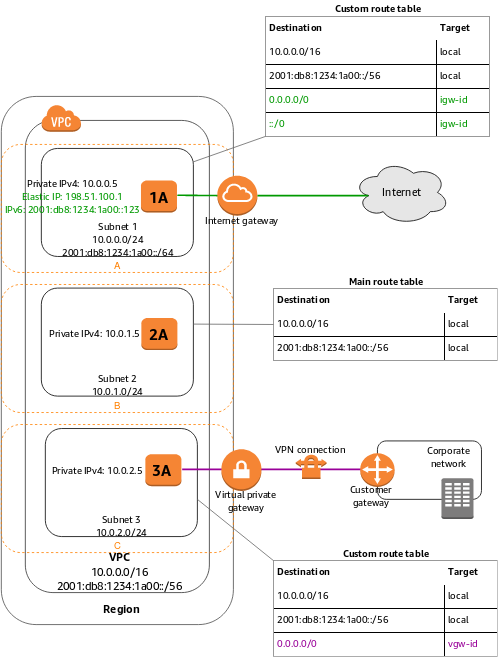

The diagram above was exported from draw.io. Its source (the exported page's mxGraphModel, read from the mxfile embedded in the PNG):
<mxGraphModel dx="2942" dy="998" grid="1" gridSize="10" guides="1" tooltips="1" connect="1" arrows="1" fold="1" page="1" pageScale="1" pageWidth="827" pageHeight="1169" math="0" shadow="0">
  <root>
    <mxCell id="0" />
    <mxCell id="1" parent="0" />
    <mxCell id="QrMUxoyvhuizKPamsWpn-1" value="" style="rounded=1;whiteSpace=wrap;html=1;strokeColor=#4d4d4d;" parent="1" vertex="1">
      <mxGeometry x="80" y="180" width="290" height="660" as="geometry" />
    </mxCell>
    <mxCell id="QrMUxoyvhuizKPamsWpn-2" value="" style="rounded=1;whiteSpace=wrap;html=1;strokeColor=#333333;" parent="1" vertex="1">
      <mxGeometry x="110" y="210" width="230" height="590" as="geometry" />
    </mxCell>
    <mxCell id="QrMUxoyvhuizKPamsWpn-3" value="&lt;font style=&quot;font-size: 14px&quot; face=&quot;Amazon Ember&quot;&gt;&lt;b&gt;Region&lt;/b&gt;&lt;/font&gt;" style="text;html=1;strokeColor=none;fillColor=none;align=center;verticalAlign=middle;whiteSpace=wrap;rounded=0;" parent="1" vertex="1">
      <mxGeometry x="182.5" y="810" width="95" height="20" as="geometry" />
    </mxCell>
    <mxCell id="QrMUxoyvhuizKPamsWpn-4" value="&lt;font face=&quot;Amazon Ember&quot; style=&quot;font-size: 14px&quot;&gt;&lt;b&gt;VPC&lt;/b&gt;&lt;br&gt;10.0.0.0/16&lt;br&gt;2001:db8:1234:1a00::/56&lt;br&gt;&lt;/font&gt;" style="text;html=1;strokeColor=none;fillColor=none;align=center;verticalAlign=middle;whiteSpace=wrap;rounded=0;" parent="1" vertex="1">
      <mxGeometry x="182" y="764" width="90" height="20" as="geometry" />
    </mxCell>
    <mxCell id="QrMUxoyvhuizKPamsWpn-5" value="" style="outlineConnect=0;dashed=0;verticalLabelPosition=bottom;verticalAlign=top;align=center;html=1;shape=mxgraph.aws3.virtual_private_cloud;fillColor=#F58534;gradientColor=none;" parent="1" vertex="1">
      <mxGeometry x="130" y="190" width="49.5" height="34" as="geometry" />
    </mxCell>
    <mxCell id="QrMUxoyvhuizKPamsWpn-6" value="&lt;font color=&quot;#ff8000&quot;&gt;&lt;br&gt;&lt;br&gt;&lt;br&gt;&lt;br&gt;&lt;br&gt;&lt;br&gt;&lt;br&gt;&lt;br&gt;&lt;br&gt;&lt;br&gt;A&lt;/font&gt;" style="rounded=1;whiteSpace=wrap;html=1;dashed=1;strokeColor=#ff8000;fillColor=none;" parent="1" vertex="1">
      <mxGeometry x="80" y="240" width="290" height="160" as="geometry" />
    </mxCell>
    <mxCell id="QrMUxoyvhuizKPamsWpn-11" value="&lt;br&gt;&lt;br&gt;&lt;br&gt;&lt;font face=&quot;Amazon Ember&quot;&gt;&lt;br&gt;&lt;br&gt;&lt;br&gt;Subnet 1&lt;br&gt;10.0.0.0/24&lt;br&gt;2001:db8:1234:1a00::/64&lt;/font&gt;" style="rounded=1;whiteSpace=wrap;html=1;" parent="1" vertex="1">
      <mxGeometry x="130" y="245" width="190" height="135" as="geometry" />
    </mxCell>
    <mxCell id="QrMUxoyvhuizKPamsWpn-14" value="" style="outlineConnect=0;dashed=0;verticalLabelPosition=bottom;verticalAlign=top;align=center;html=1;shape=mxgraph.aws3.instance;fillColor=#F58534;gradientColor=none;" parent="1" vertex="1">
      <mxGeometry x="254.5" y="285" width="45" height="40" as="geometry" />
    </mxCell>
    <mxCell id="QrMUxoyvhuizKPamsWpn-18" value="&lt;font face=&quot;Amazon Ember&quot; size=&quot;1&quot;&gt;&lt;b style=&quot;font-size: 19px&quot;&gt;1A&lt;/b&gt;&lt;/font&gt;" style="text;html=1;strokeColor=none;fillColor=none;align=center;verticalAlign=middle;whiteSpace=wrap;rounded=0;" parent="1" vertex="1">
      <mxGeometry x="257" y="295" width="40" height="20" as="geometry" />
    </mxCell>
    <mxCell id="QrMUxoyvhuizKPamsWpn-21" value="&lt;font face=&quot;Amazon Ember&quot;&gt;Internet gateway&lt;/font&gt;" style="text;html=1;strokeColor=none;fillColor=none;align=center;verticalAlign=middle;whiteSpace=wrap;rounded=0;" parent="1" vertex="1">
      <mxGeometry x="330" y="325" width="100" height="20" as="geometry" />
    </mxCell>
    <mxCell id="QrMUxoyvhuizKPamsWpn-22" value="&lt;font face=&quot;Amazon Ember&quot;&gt;Private IPv4: 10.0.0.5&lt;br&gt;&lt;font color=&quot;#009900&quot;&gt;Elastic IP: 198.51.100.1&lt;br&gt;IPv6: 2001:db8:1234:1a00::123&lt;/font&gt;&lt;br&gt;&lt;/font&gt;" style="text;html=1;strokeColor=none;fillColor=none;align=center;verticalAlign=middle;whiteSpace=wrap;rounded=0;" parent="1" vertex="1">
      <mxGeometry x="79" y="285" width="178" height="40" as="geometry" />
    </mxCell>
    <mxCell id="QrMUxoyvhuizKPamsWpn-25" value="&lt;font color=&quot;#ff8000&quot;&gt;&lt;br&gt;&lt;br&gt;&lt;br&gt;&lt;br&gt;&lt;br&gt;&lt;br&gt;&lt;br&gt;&lt;br&gt;&lt;br&gt;&lt;br&gt;B&lt;br&gt;&lt;/font&gt;" style="rounded=1;whiteSpace=wrap;html=1;dashed=1;strokeColor=#ff8000;fillColor=none;" parent="1" vertex="1">
      <mxGeometry x="80" y="415" width="290" height="160" as="geometry" />
    </mxCell>
    <mxCell id="QrMUxoyvhuizKPamsWpn-26" value="&lt;font color=&quot;#ff8000&quot;&gt;&lt;br&gt;&lt;br&gt;&lt;br&gt;&lt;br&gt;&lt;br&gt;&lt;br&gt;&lt;br&gt;&lt;br&gt;&lt;br&gt;&lt;br&gt;C&lt;br&gt;&lt;/font&gt;" style="rounded=1;whiteSpace=wrap;html=1;dashed=1;strokeColor=#ff8000;fillColor=none;" parent="1" vertex="1">
      <mxGeometry x="80" y="590" width="290" height="160" as="geometry" />
    </mxCell>
    <mxCell id="QrMUxoyvhuizKPamsWpn-28" value="&lt;br&gt;&lt;br&gt;&lt;br&gt;&lt;font face=&quot;Amazon Ember&quot;&gt;&lt;br&gt;&lt;br&gt;&lt;br&gt;&lt;br&gt;Subnet 2&lt;br&gt;10.0.1.0/24&lt;br&gt;&lt;/font&gt;" style="rounded=1;whiteSpace=wrap;html=1;" parent="1" vertex="1">
      <mxGeometry x="130" y="419.5" width="190" height="135" as="geometry" />
    </mxCell>
    <mxCell id="QrMUxoyvhuizKPamsWpn-29" value="&lt;br&gt;&lt;br&gt;&lt;br&gt;&lt;font face=&quot;Amazon Ember&quot;&gt;&lt;br&gt;&lt;br&gt;&lt;br&gt;&lt;br&gt;Subnet 3&lt;br&gt;10.0.2.0/24&lt;br&gt;&lt;/font&gt;" style="rounded=1;whiteSpace=wrap;html=1;" parent="1" vertex="1">
      <mxGeometry x="135" y="595" width="190" height="135" as="geometry" />
    </mxCell>
    <mxCell id="QrMUxoyvhuizKPamsWpn-17" value="" style="outlineConnect=0;dashed=0;verticalLabelPosition=bottom;verticalAlign=top;align=center;html=1;shape=mxgraph.aws3.instance;fillColor=#F58534;gradientColor=none;" parent="1" vertex="1">
      <mxGeometry x="255" y="457" width="45" height="40" as="geometry" />
    </mxCell>
    <mxCell id="QrMUxoyvhuizKPamsWpn-16" value="" style="outlineConnect=0;dashed=0;verticalLabelPosition=bottom;verticalAlign=top;align=center;html=1;shape=mxgraph.aws3.instance;fillColor=#F58534;gradientColor=none;" parent="1" vertex="1">
      <mxGeometry x="260" y="627" width="45" height="40" as="geometry" />
    </mxCell>
    <mxCell id="QrMUxoyvhuizKPamsWpn-19" value="&lt;font face=&quot;Amazon Ember&quot; size=&quot;1&quot;&gt;&lt;b style=&quot;font-size: 19px&quot;&gt;2A&lt;/b&gt;&lt;/font&gt;" style="text;html=1;strokeColor=none;fillColor=none;align=center;verticalAlign=middle;whiteSpace=wrap;rounded=0;" parent="1" vertex="1">
      <mxGeometry x="257" y="466" width="40" height="20" as="geometry" />
    </mxCell>
    <mxCell id="QrMUxoyvhuizKPamsWpn-20" value="&lt;font face=&quot;Amazon Ember&quot; size=&quot;1&quot;&gt;&lt;b style=&quot;font-size: 19px&quot;&gt;3A&lt;/b&gt;&lt;/font&gt;" style="text;html=1;strokeColor=none;fillColor=none;align=center;verticalAlign=middle;whiteSpace=wrap;rounded=0;" parent="1" vertex="1">
      <mxGeometry x="259.5" y="637" width="40" height="20" as="geometry" />
    </mxCell>
    <mxCell id="QrMUxoyvhuizKPamsWpn-31" value="&lt;font face=&quot;Amazon Ember&quot;&gt;Private IPv4: 10.0.1.5&lt;br&gt;&lt;/font&gt;" style="text;html=1;strokeColor=none;fillColor=none;align=center;verticalAlign=middle;whiteSpace=wrap;rounded=0;" parent="1" vertex="1">
      <mxGeometry x="107" y="467" width="178" height="20" as="geometry" />
    </mxCell>
    <mxCell id="QrMUxoyvhuizKPamsWpn-32" value="&lt;font face=&quot;Amazon Ember&quot;&gt;Private IPv4: 10.0.2.5&lt;br&gt;&lt;/font&gt;" style="text;html=1;strokeColor=none;fillColor=none;align=center;verticalAlign=middle;whiteSpace=wrap;rounded=0;" parent="1" vertex="1">
      <mxGeometry x="110" y="637" width="178" height="20" as="geometry" />
    </mxCell>
    <mxCell id="QrMUxoyvhuizKPamsWpn-39" value="&lt;table border=&quot;1&quot; width=&quot;100%&quot; cellpadding=&quot;4&quot; style=&quot;width: 100% ; height: 100% ; border-collapse: collapse ; background-color: rgb(255 , 255 , 255) ; border: 1px solid rgb(153 , 153 , 153)&quot;&gt;&lt;tbody&gt;&lt;tr style=&quot;color: rgb(255 , 255 , 255)&quot;&gt;&lt;th align=&quot;left&quot;&gt;&lt;font color=&quot;#000000&quot; face=&quot;Amazon Ember&quot;&gt;Destination&lt;/font&gt;&lt;/th&gt;&lt;th align=&quot;left&quot;&gt;&lt;font color=&quot;#000000&quot; face=&quot;Amazon Ember&quot;&gt;Target&lt;/font&gt;&lt;/th&gt;&lt;/tr&gt;&lt;tr&gt;&lt;td&gt;&lt;font face=&quot;Amazon Ember&quot;&gt;10.0.0.0/16&lt;/font&gt;&lt;/td&gt;&lt;td&gt;&lt;font face=&quot;Amazon Ember&quot;&gt;local&lt;/font&gt;&lt;/td&gt;&lt;/tr&gt;&lt;tr&gt;&lt;td&gt;&lt;font face=&quot;Amazon Ember&quot;&gt;2001:db8:1234:1a00::/56&lt;/font&gt;&lt;/td&gt;&lt;td&gt;&lt;font face=&quot;Amazon Ember&quot;&gt;local&lt;/font&gt;&lt;/td&gt;&lt;/tr&gt;&lt;tr&gt;&lt;td&gt;&lt;font face=&quot;Amazon Ember&quot; color=&quot;#009900&quot;&gt;0.0.0.0/0&lt;/font&gt;&lt;/td&gt;&lt;td&gt;&lt;font face=&quot;Amazon Ember&quot; color=&quot;#009900&quot;&gt;igw-id&lt;/font&gt;&lt;/td&gt;&lt;/tr&gt;&lt;tr&gt;&lt;td&gt;&lt;font face=&quot;Amazon Ember&quot; color=&quot;#009900&quot;&gt;::/0&lt;/font&gt;&lt;/td&gt;&lt;td&gt;&lt;font face=&quot;Amazon Ember&quot; color=&quot;#009900&quot;&gt;igw-id&lt;/font&gt;&lt;/td&gt;&lt;/tr&gt;&lt;/tbody&gt;&lt;/table&gt;" style="text;html=1;overflow=fill;rounded=0;" parent="1" vertex="1">
      <mxGeometry x="410" y="80" width="280" height="150" as="geometry" />
    </mxCell>
    <mxCell id="QrMUxoyvhuizKPamsWpn-40" value="&lt;font face=&quot;Amazon Ember&quot;&gt;&lt;b&gt;Custom route table&lt;/b&gt;&lt;br&gt;&lt;/font&gt;" style="text;html=1;strokeColor=none;fillColor=none;align=center;verticalAlign=middle;whiteSpace=wrap;rounded=0;" parent="1" vertex="1">
      <mxGeometry x="485" y="60" width="130" height="20" as="geometry" />
    </mxCell>
    <mxCell id="QrMUxoyvhuizKPamsWpn-41" value="&lt;table border=&quot;1&quot; width=&quot;100%&quot; cellpadding=&quot;4&quot; style=&quot;width: 100% ; height: 100% ; border-collapse: collapse ; background-color: rgb(255 , 255 , 255) ; border: 1px solid rgb(153 , 153 , 153)&quot;&gt;&lt;tbody&gt;&lt;tr style=&quot;color: rgb(255 , 255 , 255)&quot;&gt;&lt;th align=&quot;left&quot;&gt;&lt;font color=&quot;#000000&quot; face=&quot;Amazon Ember&quot;&gt;Destination&lt;/font&gt;&lt;/th&gt;&lt;th align=&quot;left&quot;&gt;&lt;font color=&quot;#000000&quot; face=&quot;Amazon Ember&quot;&gt;Target&lt;/font&gt;&lt;/th&gt;&lt;/tr&gt;&lt;tr&gt;&lt;td&gt;&lt;font face=&quot;Amazon Ember&quot;&gt;10.0.0.0/16&lt;/font&gt;&lt;/td&gt;&lt;td&gt;&lt;font face=&quot;Amazon Ember&quot;&gt;local&lt;/font&gt;&lt;/td&gt;&lt;/tr&gt;&lt;tr&gt;&lt;td&gt;&lt;font face=&quot;Amazon Ember&quot;&gt;2001:db8:1234:1a00::/56&lt;/font&gt;&lt;/td&gt;&lt;td&gt;&lt;font face=&quot;Amazon Ember&quot;&gt;local&lt;/font&gt;&lt;/td&gt;&lt;/tr&gt;&lt;/tbody&gt;&lt;/table&gt;" style="text;html=1;overflow=fill;rounded=0;" parent="1" vertex="1">
      <mxGeometry x="420" y="420" width="280" height="90" as="geometry" />
    </mxCell>
    <mxCell id="QrMUxoyvhuizKPamsWpn-42" value="&lt;font face=&quot;Amazon Ember&quot;&gt;&lt;b&gt;Main route table&lt;/b&gt;&lt;br&gt;&lt;/font&gt;" style="text;html=1;strokeColor=none;fillColor=none;align=center;verticalAlign=middle;whiteSpace=wrap;rounded=0;" parent="1" vertex="1">
      <mxGeometry x="495" y="401" width="130" height="20" as="geometry" />
    </mxCell>
    <mxCell id="QrMUxoyvhuizKPamsWpn-44" value="&lt;table border=&quot;1&quot; width=&quot;100%&quot; cellpadding=&quot;4&quot; style=&quot;width: 100% ; height: 100% ; border-collapse: collapse ; background-color: rgb(255 , 255 , 255) ; border: 1px solid rgb(153 , 153 , 153)&quot;&gt;&lt;tbody&gt;&lt;tr style=&quot;color: rgb(255 , 255 , 255)&quot;&gt;&lt;th align=&quot;left&quot;&gt;&lt;font color=&quot;#000000&quot; face=&quot;Amazon Ember&quot;&gt;Destination&lt;/font&gt;&lt;/th&gt;&lt;th align=&quot;left&quot;&gt;&lt;font color=&quot;#000000&quot; face=&quot;Amazon Ember&quot;&gt;Target&lt;/font&gt;&lt;/th&gt;&lt;/tr&gt;&lt;tr&gt;&lt;td&gt;&lt;font face=&quot;Amazon Ember&quot;&gt;10.0.0.0/16&lt;/font&gt;&lt;/td&gt;&lt;td&gt;&lt;font face=&quot;Amazon Ember&quot;&gt;local&lt;/font&gt;&lt;/td&gt;&lt;/tr&gt;&lt;tr&gt;&lt;td&gt;&lt;font face=&quot;Amazon Ember&quot;&gt;2001:db8:1234:1a00::/56&lt;/font&gt;&lt;/td&gt;&lt;td&gt;&lt;font face=&quot;Amazon Ember&quot;&gt;local&lt;/font&gt;&lt;/td&gt;&lt;/tr&gt;&lt;tr&gt;&lt;td&gt;&lt;font face=&quot;Amazon Ember&quot; color=&quot;#990099&quot;&gt;0.0.0.0/0&lt;/font&gt;&lt;/td&gt;&lt;td&gt;&lt;font face=&quot;Amazon Ember&quot; color=&quot;#990099&quot;&gt;vgw-id&lt;/font&gt;&lt;/td&gt;&lt;/tr&gt;&lt;/tbody&gt;&lt;/table&gt;" style="text;html=1;overflow=fill;rounded=0;" parent="1" vertex="1">
      <mxGeometry x="420" y="760" width="280" height="120" as="geometry" />
    </mxCell>
    <mxCell id="QrMUxoyvhuizKPamsWpn-45" value="&lt;font face=&quot;Amazon Ember&quot;&gt;&lt;b&gt;Custom route table&lt;/b&gt;&lt;br&gt;&lt;/font&gt;" style="text;html=1;strokeColor=none;fillColor=none;align=center;verticalAlign=middle;whiteSpace=wrap;rounded=0;" parent="1" vertex="1">
      <mxGeometry x="495" y="741" width="130" height="20" as="geometry" />
    </mxCell>
    <mxCell id="QrMUxoyvhuizKPamsWpn-46" value="" style="rounded=1;whiteSpace=wrap;html=1;" parent="1" vertex="1">
      <mxGeometry x="550" y="610.5" width="130" height="73" as="geometry" />
    </mxCell>
    <mxCell id="QrMUxoyvhuizKPamsWpn-47" value="" style="outlineConnect=0;dashed=0;verticalLabelPosition=bottom;verticalAlign=top;align=center;html=1;shape=mxgraph.aws3.corporate_data_center;fillColor=#7D7C7C;gradientColor=none;" parent="1" vertex="1">
      <mxGeometry x="630" y="657" width="40" height="51" as="geometry" />
    </mxCell>
    <mxCell id="QrMUxoyvhuizKPamsWpn-48" value="&lt;font face=&quot;Amazon Ember&quot;&gt;Corporate network&lt;br&gt;&lt;/font&gt;" style="text;html=1;strokeColor=none;fillColor=none;align=center;verticalAlign=middle;whiteSpace=wrap;rounded=0;" parent="1" vertex="1">
      <mxGeometry x="606" y="621" width="64" height="20" as="geometry" />
    </mxCell>
    <mxCell id="QrMUxoyvhuizKPamsWpn-50" value="" style="endArrow=none;html=1;entryX=0;entryY=1;entryDx=0;entryDy=0;strokeColor=#666666;exitX=0.998;exitY=0.125;exitDx=0;exitDy=0;exitPerimeter=0;" parent="1" source="QrMUxoyvhuizKPamsWpn-11" target="QrMUxoyvhuizKPamsWpn-39" edge="1">
      <mxGeometry width="50" height="50" relative="1" as="geometry">
        <mxPoint x="320" y="284.5" as="sourcePoint" />
        <mxPoint x="380" y="284.5" as="targetPoint" />
      </mxGeometry>
    </mxCell>
    <mxCell id="QrMUxoyvhuizKPamsWpn-51" value="" style="endArrow=none;html=1;entryX=0;entryY=0.5;entryDx=0;entryDy=0;strokeColor=#666666;" parent="1" edge="1">
      <mxGeometry width="50" height="50" relative="1" as="geometry">
        <mxPoint x="320" y="464.5" as="sourcePoint" />
        <mxPoint x="420" y="465" as="targetPoint" />
      </mxGeometry>
    </mxCell>
    <mxCell id="QrMUxoyvhuizKPamsWpn-52" value="" style="endArrow=none;html=1;entryX=0;entryY=0;entryDx=0;entryDy=0;strokeColor=#666666;" parent="1" target="QrMUxoyvhuizKPamsWpn-44" edge="1">
      <mxGeometry width="50" height="50" relative="1" as="geometry">
        <mxPoint x="325" y="683.5" as="sourcePoint" />
        <mxPoint x="425" y="684" as="targetPoint" />
      </mxGeometry>
    </mxCell>
    <mxCell id="QrMUxoyvhuizKPamsWpn-53" value="" style="endArrow=none;html=1;strokeColor=#990099;strokeWidth=2;" parent="1" edge="1">
      <mxGeometry width="50" height="50" relative="1" as="geometry">
        <mxPoint x="306" y="646" as="sourcePoint" />
        <mxPoint x="532" y="646" as="targetPoint" />
      </mxGeometry>
    </mxCell>
    <mxCell id="QrMUxoyvhuizKPamsWpn-36" value="" style="outlineConnect=0;dashed=0;verticalLabelPosition=bottom;verticalAlign=top;align=center;html=1;shape=mxgraph.aws3.vpn_gateway;fillColor=#F58534;gradientColor=none;" parent="1" vertex="1">
      <mxGeometry x="355" y="621" width="50" height="52" as="geometry" />
    </mxCell>
    <mxCell id="QrMUxoyvhuizKPamsWpn-49" value="" style="outlineConnect=0;dashed=0;verticalLabelPosition=bottom;verticalAlign=top;align=center;html=1;shape=mxgraph.aws3.vpn_connection;fillColor=#F58534;gradientColor=none;" parent="1" vertex="1">
      <mxGeometry x="448" y="627" width="38.5" height="31" as="geometry" />
    </mxCell>
    <mxCell id="QrMUxoyvhuizKPamsWpn-55" value="" style="endArrow=none;html=1;strokeColor=#009900;strokeWidth=2;exitX=0.105;exitY=0.499;exitDx=0;exitDy=0;exitPerimeter=0;" parent="1" source="QrMUxoyvhuizKPamsWpn-15" edge="1">
      <mxGeometry width="50" height="50" relative="1" as="geometry">
        <mxPoint x="538.5999999999999" y="303.91999999999996" as="sourcePoint" />
        <mxPoint x="300" y="303.5" as="targetPoint" />
      </mxGeometry>
    </mxCell>
    <mxCell id="QrMUxoyvhuizKPamsWpn-9" value="&lt;font face=&quot;Amazon Ember&quot; style=&quot;font-size: 13px&quot;&gt;Internet&lt;/font&gt;" style="ellipse;shape=cloud;whiteSpace=wrap;html=1;fillColor=#e6e6e6;" parent="1" vertex="1">
      <mxGeometry x="520" y="260" width="120" height="80" as="geometry" />
    </mxCell>
    <mxCell id="QrMUxoyvhuizKPamsWpn-15" value="" style="outlineConnect=0;dashed=0;verticalLabelPosition=bottom;verticalAlign=top;align=center;html=1;shape=mxgraph.aws3.internet_gateway;fillColor=#F58534;gradientColor=none;" parent="1" vertex="1">
      <mxGeometry x="350" y="279" width="50" height="50" as="geometry" />
    </mxCell>
    <mxCell id="QrMUxoyvhuizKPamsWpn-57" value="" style="endArrow=none;html=1;strokeColor=#009900;strokeWidth=2;exitX=0.105;exitY=0.499;exitDx=0;exitDy=0;exitPerimeter=0;" parent="1" target="QrMUxoyvhuizKPamsWpn-15" edge="1">
      <mxGeometry width="50" height="50" relative="1" as="geometry">
        <mxPoint x="538.5999999999999" y="303.91999999999996" as="sourcePoint" />
        <mxPoint x="300" y="303.5" as="targetPoint" />
      </mxGeometry>
    </mxCell>
    <mxCell id="QrMUxoyvhuizKPamsWpn-58" value="&lt;font face=&quot;Amazon Ember&quot;&gt;Virtual private gateway&lt;/font&gt;" style="text;html=1;strokeColor=none;fillColor=none;align=center;verticalAlign=middle;whiteSpace=wrap;rounded=0;" parent="1" vertex="1">
      <mxGeometry x="335" y="675.5" width="100" height="20" as="geometry" />
    </mxCell>
    <mxCell id="QrMUxoyvhuizKPamsWpn-60" value="&lt;font face=&quot;Amazon Ember&quot;&gt;VPN connection&lt;/font&gt;" style="text;html=1;strokeColor=none;fillColor=none;align=center;verticalAlign=middle;whiteSpace=wrap;rounded=0;" parent="1" vertex="1">
      <mxGeometry x="416" y="611" width="100" height="20" as="geometry" />
    </mxCell>
    <mxCell id="QrMUxoyvhuizKPamsWpn-61" value="" style="outlineConnect=0;dashed=0;verticalLabelPosition=bottom;verticalAlign=top;align=center;html=1;shape=mxgraph.aws3.customer_gateway;fillColor=#F58534;gradientColor=none;strokeColor=#333333;" parent="1" vertex="1">
      <mxGeometry x="528.5" y="626" width="43" height="42" as="geometry" />
    </mxCell>
    <mxCell id="QrMUxoyvhuizKPamsWpn-63" value="&lt;font face=&quot;Amazon Ember&quot;&gt;Customer gateway&lt;/font&gt;" style="text;html=1;strokeColor=none;fillColor=none;align=center;verticalAlign=middle;whiteSpace=wrap;rounded=0;" parent="1" vertex="1">
      <mxGeometry x="501" y="669.5" width="80" height="20" as="geometry" />
    </mxCell>
  </root>
</mxGraphModel>